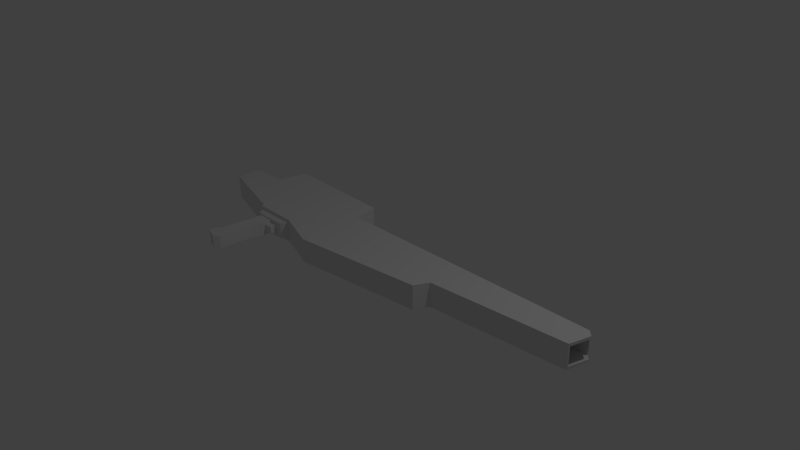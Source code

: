 # Source: S_rifle.blend  (saved by Blender 2.76.0; exported with 4.5.12 LTS)
import bpy
from mathutils import Matrix  # noqa: F401  (used for matrix-valued properties, if any)

bpy.ops.wm.read_factory_settings(use_empty=True)
scene = bpy.context.scene
scene.name = 'Scene'

# ---- collections
col_collection_1 = bpy.data.collections.new('Collection 1'); scene.collection.children.link(col_collection_1)

# ---- materials (node trees are filled in below, after node groups)
mat_material = bpy.data.materials.new('Material')
mat_material.alpha_threshold = 0.0
mat_material.use_transparent_shadow = False
mat_material.roughness = 0.5
mat_material.line_color = (0.0, 0.0, 0.0, 1.0)

# ---- material node trees

# ---- world
world_world = bpy.data.worlds.new('World'); scene.world = world_world
world_world.color = (0.05088, 0.05088, 0.05088)
world_world.use_sun_shadow = False
world_world.sun_shadow_jitter_overblur = 0.0
world_world.cycles.sampling_method = 'MANUAL'
world_world.cycles.sample_map_resolution = 256

# ---- cameras
cam_camera = bpy.data.cameras.new('Camera')
cam_camera.clip_end = 100.0
cam_camera.lens = 35.0
cam_camera.sensor_width = 32.0
cam_camera.sensor_height = 18.0
cam_camera.ortho_scale = 7.314
cam_camera.dof.focus_distance = 0.0
cam_camera.dof.aperture_fstop = 128.0

# ---- lights
light_lamp = bpy.data.lights.new('Lamp', 'POINT')
light_lamp.transmission_factor = 0.0
light_lamp.cutoff_distance = 30.0
light_lamp.energy = 100.0
light_lamp.shadow_buffer_clip_start = 1.001
light_lamp.shadow_soft_size = 0.1
light_lamp.shadow_maximum_resolution = 0.006
light_lamp.use_absolute_resolution = True
light_lamp.cycles.use_multiple_importance_sampling = False

# ---- meshes
me_cube = bpy.data.meshes.new('Cube')
me_cube.from_pydata([(0.8758, -0.05566, 0.7767), (0.8758, -0.05566, -0.7767), (0.8758, -0.9395, 0.7767), (0.8758, -0.9395, -0.7767), (-0.5884, 0.8503, -1.0), (1.0, -1.0, -1.0), (-0.9284, -1.0, -1.0), (-0.5884, 0.8503, 1.0), (1.0, -1.0, 1.0), (-0.9284, -1.0, 1.0), (1.0, -5.96e-08, -1.0), (-0.9284, 2.98e-07, -1.0), (1.0, -5.364e-07, 1.0), (-0.9284, 1.788e-07, 1.0), (1.024, -0.7886, -1.0), (1.024, -0.7886, 1.0), (-0.7705, -1.0, -1.0), (-0.7705, -1.0, 1.0), (-0.7582, -0.7514, 1.0), (-0.7582, -0.7514, -1.0), (-0.5845, -0.7514, 1.0), (-0.5697, -1.0, -1.0), (-0.5697, -1.0, 1.0), (-0.5845, -0.7514, -1.0), (-0.39, 0.9569, -1.0), (-0.3448, 0.4335, -1.0), (-0.39, 0.9569, 1.0), (-0.3448, 0.4335, 1.0), (-0.5884, 0.9544, 1.0), (-0.5884, 0.9544, -1.0), (-0.1651, 0.4335, 1.0), (-0.154, 0.03267, 1.0), (-0.1651, 0.4335, -1.0), (-0.154, 0.03267, -1.0), (0.3987, 0.414, -1.0), (0.3987, 0.03267, 1.0), (0.3987, 0.414, 1.0), (0.3987, 0.03267, -1.0), (1.024, -0.7886, 0.7767), (1.007, -0.9395, 0.7767), (1.002, -0.05566, -0.7767), (1.002, -0.05566, 0.7767), (1.024, -0.7886, -0.7767), (1.007, -0.9395, -0.7767)], [], [(0, 2, 3, 1), (2, 39, 43, 3), (2, 0, 41, 38, 39), (20, 22, 8, 15, 12, 36, 35, 31, 30, 27, 26, 28, 7, 13, 9, 17, 18), (14, 42, 43, 39, 38, 15, 8, 5), (16, 17, 9, 6), (29, 28, 26, 24), (10, 12, 15, 38, 41, 40, 42, 14), (6, 9, 13, 11), (5, 8, 22, 21), (11, 13, 7, 4), (16, 19, 18, 17), (21, 22, 20, 23), (23, 20, 18, 19), (25, 27, 30, 32), (27, 25, 24, 26), (4, 7, 28, 29), (34, 36, 12, 10), (37, 35, 36, 34), (35, 37, 33, 31), (31, 33, 32, 30), (14, 5, 21, 23, 19, 16, 6, 11, 4, 29, 24, 25, 32, 33, 37, 34, 10), (40, 1, 3, 43, 42), (41, 0, 1, 40)])
me_cube.materials.append(mat_material)
me_cube.use_remesh_preserve_volume = False
me_cube.use_remesh_preserve_attributes = False
me_cube.use_mirror_vertex_groups = False
me_cube.update()
me_003 = bpy.data.meshes.new('立方体.003')
me_003.from_pydata([(-0.8109, 0.4207, -0.8863), (-0.8109, 0.4207, 0.8863), (0.7836, 0.4207, -0.8863), (0.7836, 0.4207, 0.8863), (-0.9842, 0.9127, 0.9842), (-0.9842, 0.9127, -0.9842), (0.9833, 0.9079, 0.9833), (0.9833, 0.9079, -0.9833)], [], [(0, 1, 4, 5), (2, 3, 1, 0), (6, 4, 1, 3), (7, 6, 3, 2), (6, 7, 5, 4), (5, 7, 2, 0)])
_uv = me_003.uv_layers.new(name='UVマップ')
_uv.uv.foreach_set('vector', [0.2684, 0.1505, 0.2684, 0.4516, 0.116, 0.4682, 0.116, 0.1339, 0.7344, 0.1505, 0.7344, 0.4516, 0.2684, 0.4516, 0.2684, 0.1505, 0.7928, 0.5359, 0.2178, 0.5368, 0.2684, 0.4516, 0.7344, 0.4516, 0.8883, 0.134, 0.8883, 0.468, 0.7344, 0.4516, 0.7344, 0.1505, 0.2136, 0.9441, 0.2136, 0.6247, 0.7907, 0.6246, 0.7907, 0.9442, 0.2178, 0.06532, 0.7928, 0.06616, 0.7344, 0.1505, 0.2684, 0.1505])
me_003.use_remesh_preserve_volume = False
me_003.use_remesh_preserve_attributes = False
me_003.use_mirror_vertex_groups = False
me_003.update()
me_004 = bpy.data.meshes.new('立方体.004')
me_004.from_pydata([(-1.036, -1.234, -1.0), (-1.036, -1.234, 1.0), (0.4628, -1.173, 1.0), (0.4628, -1.173, -1.0), (0.4246, -1.023, 1.0), (0.4246, -1.023, -1.0), (0.4117, -0.8669, 1.0), (0.4117, -0.8669, -1.0), (0.4246, -0.7107, 1.0), (0.4246, -0.7107, -1.0), (-1.0, -0.5635, 1.0), (-1.0, -0.5635, -1.0), (0.4617, -0.565, -1.0), (0.4617, -0.565, 1.0), (0.4229, -0.7308, -1.0), (0.4229, -0.7308, 1.0), (-1.355, -3.245, -1.0), (-1.355, -3.245, 1.0), (0.02523, -2.974, 1.0), (-0.01981, -3.56, 1.0), (0.02523, -2.974, -1.0), (-0.01981, -3.56, -1.0), (0.09634, -2.447, 1.0), (0.09634, -2.447, -1.0), (0.1732, -1.962, 1.0), (0.1732, -1.962, -1.0), (0.288, -1.538, 1.0), (0.288, -1.538, -1.0), (0.4128, -1.273, 1.0), (0.4128, -1.273, -1.0), (0.4488, -1.222, 1.0), (0.4387, -1.234, 1.0), (0.4488, -1.222, -1.0), (0.4387, -1.234, -1.0), (-1.731, -3.971, -0.9932), (-1.731, -3.971, 0.9932), (-0.3994, -4.284, -0.9932), (-0.3994, -4.284, 0.9932), (-1.694, -3.576, -0.9932), (-1.694, -3.576, 0.9932), (-0.0594, -3.961, -0.9932), (-0.0594, -3.961, 0.9932)], [], [(6, 7, 14, 15), (8, 9, 12, 13), (2, 3, 5, 4), (3, 2, 30, 32), (4, 5, 7, 6), (10, 11, 0, 1), (13, 10, 1, 31, 30, 2, 4, 6, 15, 8), (15, 14, 9, 8), (1, 0, 16, 17), (20, 18, 19, 21), (28, 29, 33, 32, 30, 31), (24, 25, 27, 26), (23, 22, 18, 20), (26, 27, 29, 28), (22, 23, 25, 24), (38, 39, 17, 16), (40, 41, 37, 36), (36, 37, 35, 34), (21, 40, 36, 34, 38, 16, 0, 33, 29, 27, 25, 23, 20), (21, 19, 41, 40), (34, 35, 39, 38), (11, 10, 13, 12), (14, 7, 5, 3, 32, 33, 0, 11, 12, 9), (17, 39, 35, 37, 41, 19, 18, 22, 24, 26, 28, 31, 1)])
_uv = me_004.uv_layers.new(name='UVマップ')
_uv.uv.foreach_set('vector', [0.5463, 0.6299, 0.5461, 0.3492, 0.5619, 0.3437, 0.5625, 0.6355, 0.5689, 0.6379, 0.568, 0.3414, 0.5906, 0.3413, 0.5906, 0.6382, 0.5021, 0.6252, 0.5021, 0.3539, 0.5237, 0.3534, 0.5238, 0.6257, 0.5021, 0.3539, 0.5021, 0.6252, 0.495, 0.6263, 0.4951, 0.3528, 0.5238, 0.6257, 0.5237, 0.3534, 0.5461, 0.3492, 0.5463, 0.6299, 0.9681, 0.7446, 0.6872, 0.7446, 0.6872, 0.6503, 0.9681, 0.6503, 0.5906, 0.6382, 0.5339, 0.8535, 0.4323, 0.831, 0.4913, 0.6274, 0.495, 0.6263, 0.5021, 0.6252, 0.5238, 0.6257, 0.5463, 0.6299, 0.5625, 0.6355, 0.5689, 0.6379, 0.5625, 0.6355, 0.5619, 0.3437, 0.568, 0.3414, 0.5689, 0.6379, 0.9681, 0.6503, 0.6872, 0.6503, 0.6872, 0.3644, 0.9681, 0.3644, 0.2364, 0.3546, 0.2359, 0.6226, 0.1583, 0.6131, 0.1604, 0.3634, 0.485, 0.6287, 0.4848, 0.3505, 0.491, 0.3517, 0.4951, 0.3528, 0.495, 0.6263, 0.4913, 0.6274, 0.381, 0.6336, 0.3804, 0.3447, 0.4434, 0.3464, 0.4441, 0.6325, 0.3102, 0.3489, 0.31, 0.6288, 0.2359, 0.6226, 0.2364, 0.3546, 0.4441, 0.6325, 0.4434, 0.3464, 0.4848, 0.3505, 0.485, 0.6287, 0.31, 0.6288, 0.3102, 0.3489, 0.3804, 0.3447, 0.381, 0.6336, 0.6881, 0.2979, 0.9671, 0.2979, 0.9681, 0.3644, 0.6872, 0.3644, 0.1108, 0.3691, 0.1056, 0.6074, 0.04606, 0.6237, 0.04651, 0.3533, 0.6881, 0.05011, 0.9671, 0.05011, 0.9671, 0.2422, 0.6881, 0.2422, 0.1604, 0.3634, 0.1108, 0.3691, 0.04651, 0.3533, 0.03344, 0.155, 0.08983, 0.1432, 0.1503, 0.1763, 0.4319, 0.1474, 0.491, 0.3517, 0.4848, 0.3505, 0.4434, 0.3464, 0.3804, 0.3447, 0.3102, 0.3489, 0.2364, 0.3546, 0.1604, 0.3634, 0.1583, 0.6131, 0.1056, 0.6074, 0.1108, 0.3691, 0.6881, 0.2422, 0.9671, 0.2422, 0.9671, 0.2979, 0.6881, 0.2979, 0.6872, 0.7446, 0.9681, 0.7446, 0.9681, 0.9499, 0.6872, 0.9499, 0.5619, 0.3437, 0.5461, 0.3492, 0.5237, 0.3534, 0.5021, 0.3539, 0.4951, 0.3528, 0.491, 0.3517, 0.4319, 0.1474, 0.5335, 0.1243, 0.5906, 0.3413, 0.568, 0.3414, 0.1479, 0.8011, 0.08732, 0.8335, 0.03121, 0.8213, 0.04606, 0.6237, 0.1056, 0.6074, 0.1583, 0.6131, 0.2359, 0.6226, 0.31, 0.6288, 0.381, 0.6336, 0.4441, 0.6325, 0.485, 0.6287, 0.4913, 0.6274, 0.4323, 0.831])
me_004.use_remesh_preserve_volume = False
me_004.use_remesh_preserve_attributes = False
me_004.use_mirror_vertex_groups = False
me_004.update()
me_005 = bpy.data.meshes.new('立方体.005')
me_005.from_pydata([(-1.0, -1.234, -1.0), (-1.0, -1.234, 1.0), (0.49, -1.234, 1.0), (0.49, -1.234, -1.0), (0.4628, -1.173, 1.0), (0.4628, -1.173, -1.0), (0.5248, -0.4222, 1.0), (0.5248, -0.4222, -1.0), (0.4628, -0.5606, 1.0), (0.4628, -0.5606, -1.0), (0.4246, -1.023, 1.0), (0.4246, -1.023, -1.0), (0.4117, -0.8669, 1.0), (0.4117, -0.8669, -1.0), (0.4246, -0.7107, 1.0), (0.4246, -0.7107, -1.0), (-1.0, -0.4137, -1.0), (-1.0, -0.4137, 1.0), (0.5299, -0.4148, 1.0), (0.5299, -0.4148, -1.0)], [], [(0, 1, 17, 16), (12, 13, 15, 14), (14, 15, 9, 8), (6, 7, 19, 18), (4, 5, 11, 10), (3, 2, 1, 0), (5, 4, 2, 3), (8, 9, 7, 6), (10, 11, 13, 12), (16, 19, 7, 9, 15, 13, 11, 5, 3, 0), (18, 17, 1, 2, 4, 10, 12, 14, 8, 6), (16, 17, 18, 19)])
_uv = me_005.uv_layers.new(name='UVマップ')
_uv.uv.foreach_set('vector', [0.8618, 0.3313, 0.8618, 0.6693, 0.7232, 0.6693, 0.7232, 0.3313, 0.3784, 0.6732, 0.3789, 0.3272, 0.406, 0.3246, 0.4067, 0.6759, 0.4067, 0.6759, 0.406, 0.3246, 0.4334, 0.3259, 0.4337, 0.6746, 0.4593, 0.6708, 0.4592, 0.3298, 0.4646, 0.3313, 0.4646, 0.6693, 0.3248, 0.6706, 0.3247, 0.3297, 0.3506, 0.3256, 0.3513, 0.6748, 0.3141, 0.3325, 0.3141, 0.6677, 0.06431, 0.6677, 0.06435, 0.3325, 0.3247, 0.3297, 0.3248, 0.6706, 0.3141, 0.6677, 0.3141, 0.3325, 0.4337, 0.6746, 0.4334, 0.3259, 0.4592, 0.3298, 0.4593, 0.6708, 0.3513, 0.6748, 0.3506, 0.3256, 0.3789, 0.3272, 0.3784, 0.6732, 0.4137, 0.06943, 0.4646, 0.3313, 0.4592, 0.3298, 0.4334, 0.3259, 0.406, 0.3246, 0.3789, 0.3272, 0.3506, 0.3256, 0.3247, 0.3297, 0.3141, 0.3325, 0.3033, 0.08307, 0.4646, 0.6693, 0.4156, 0.9306, 0.3047, 0.9186, 0.3141, 0.6677, 0.3248, 0.6706, 0.3513, 0.6748, 0.3784, 0.6732, 0.4067, 0.6759, 0.4337, 0.6746, 0.4593, 0.6708, 0.7232, 0.3313, 0.7232, 0.6693, 0.4646, 0.6693, 0.4646, 0.3313])
me_005.use_remesh_preserve_volume = False
me_005.use_remesh_preserve_attributes = False
me_005.use_mirror_vertex_groups = False
me_005.update()
me_002 = bpy.data.meshes.new('立方体.002')
me_002.from_pydata([(-0.5656, 0.8949, 0.4843), (-0.5656, 0.8949, -0.4843), (0.6072, 0.7781, 0.4843), (0.6072, 0.7781, -0.4843), (-0.6368, 0.1406, -0.4843), (-0.6368, 0.1406, 0.4843), (-0.6085, -0.0222, -0.4843), (-0.6085, -0.0222, 0.4843), (-0.2082, -0.0222, 0.4843), (-0.2082, -0.0222, -0.4843), (-0.1743, 0.1406, 0.4843), (-0.1743, 0.1406, -0.4843), (0.6665, 0.1406, -0.4843), (0.6665, 0.1406, 0.4843)], [], [(1, 0, 2, 3), (2, 0, 5, 7, 8, 10, 13), (3, 2, 13, 12), (10, 11, 12, 13), (8, 9, 11, 10), (7, 6, 9, 8), (5, 4, 6, 7), (1, 4, 5, 0), (12, 11, 9, 6, 4, 1, 3)])
_uv = me_002.uv_layers.new(name='UVマップ')
_uv.uv.foreach_set('vector', [0.2493, 0.347, 0.4606, 0.347, 0.4606, 0.6042, 0.2493, 0.6042, 0.4606, 0.6042, 0.4606, 0.347, 0.626, 0.3479, 0.6607, 0.3575, 0.652, 0.4444, 0.616, 0.4483, 0.5978, 0.6308, 0.2493, 0.6042, 0.4606, 0.6042, 0.4606, 0.7439, 0.2493, 0.7439, 0.7494, 0.3891, 0.9605, 0.3891, 0.9605, 0.7517, 0.7494, 0.7517, 0.7494, 0.3173, 0.9605, 0.3173, 0.9605, 0.3891, 0.7494, 0.3891, 0.7494, 0.1446, 0.9605, 0.1446, 0.9605, 0.3173, 0.7494, 0.3173, 0.4606, 0.1817, 0.2493, 0.1817, 0.2493, 0.1456, 0.4606, 0.1456, 0.2493, 0.347, 0.2493, 0.1817, 0.4606, 0.1817, 0.4606, 0.347, 0.1121, 0.6308, 0.09392, 0.4483, 0.05785, 0.4444, 0.04919, 0.3575, 0.08392, 0.3479, 0.2493, 0.347, 0.2493, 0.6042])
me_002.use_remesh_preserve_volume = False
me_002.use_remesh_preserve_attributes = False
me_002.use_mirror_vertex_groups = False
me_002.update()
me_001 = bpy.data.meshes.new('立方体.001')
me_001.from_pydata([(0.8591, -0.05957, 0.4843), (-0.4696, -0.435, 0.4843), (0.8591, -0.05957, -0.4843), (-0.4696, -0.435, -0.4843), (-0.8915, -0.06911, 0.4843), (-0.8915, -0.06911, -0.4843), (-0.3733, 0.2736, 0.4843), (-0.3733, 0.2736, -0.4843), (-0.7872, 0.2736, 0.4843), (-0.7872, 0.2736, -0.4843), (-0.3477, 0.5361, 0.4843), (-0.3477, 0.5361, -0.4843), (0.9257, 0.5361, 0.4843), (0.9257, 0.5361, -0.4843), (0.9257, 0.2864, 0.4843), (0.9257, 0.2864, -0.4843)], [], [(14, 0, 2, 15), (2, 0, 1, 3), (2, 3, 5, 9, 7, 11, 13, 15), (6, 7, 9, 8), (7, 6, 10, 11), (11, 10, 12, 13), (14, 12, 10, 6, 8, 4, 1, 0), (14, 15, 13, 12), (5, 4, 8, 9), (4, 5, 3, 1)])
_uv = me_001.uv_layers.new(name='UVマップ')
_uv.uv.foreach_set('vector', [0.7301, 0.7606, 0.6493, 0.7606, 0.6493, 0.5386, 0.7301, 0.5386, 0.6493, 0.5386, 0.6493, 0.7606, 0.3328, 0.7606, 0.3328, 0.5386, 0.6493, 0.5386, 0.3328, 0.5386, 0.2625, 0.4315, 0.3068, 0.3624, 0.3982, 0.3882, 0.4202, 0.3319, 0.7011, 0.4113, 0.6856, 0.4664, 0.4033, 0.07567, 0.4033, 0.2857, 0.3136, 0.2857, 0.3136, 0.07567, 0.4033, 0.2857, 0.4033, 0.07567, 0.4605, 0.07567, 0.4605, 0.2857, 0.4605, 0.2857, 0.4605, 0.07567, 0.7366, 0.07567, 0.7366, 0.2857, 0.6856, 0.8328, 0.7011, 0.8879, 0.4202, 0.9673, 0.3982, 0.911, 0.3068, 0.9368, 0.2625, 0.8676, 0.3328, 0.7606, 0.6493, 0.7606, 0.7301, 0.7606, 0.7301, 0.5386, 0.7873, 0.5386, 0.7873, 0.7606, 0.2359, 0.2857, 0.2359, 0.07567, 0.3136, 0.07567, 0.3136, 0.2857, 0.2047, 0.7606, 0.2047, 0.5386, 0.3328, 0.5386, 0.3328, 0.7606])
me_001.use_remesh_preserve_volume = False
me_001.use_remesh_preserve_attributes = False
me_001.use_mirror_vertex_groups = False
me_001.update()

# ---- objects
ob_x = bpy.data.objects.new('銃身', me_cube)
ob_x_1 = bpy.data.objects.new('立方体', me_003)
ob_x_2 = bpy.data.objects.new('グリップ', me_004)
ob_x_3 = bpy.data.objects.new('引金', me_005)
ob_x_4 = bpy.data.objects.new('上部', me_002)
ob_x_5 = bpy.data.objects.new('下部', me_001)
ob_lamp = bpy.data.objects.new('Lamp', light_lamp)
ob_camera = bpy.data.objects.new('Camera', cam_camera)

# ---- transforms, parenting, visibility, modifiers, constraints
ob_x.location = (0.0, 0.0, 0.0)
ob_x.scale = (3.146, -0.3698, -0.1669)
ob_x.lock_rotations_4d = False
ob_x.empty_display_type = 'ARROWS'
ob_x.lineart.crease_threshold = 0.0
ob_x_1.location = (-1.539, -0.5187, 0.0)
ob_x_1.scale = (0.2986, 0.1816, -0.1239)
ob_x_1.hide_viewport = True
ob_x_1.lineart.crease_threshold = 0.0
ob_x_2.location = (-1.586, -0.3066, 0.0)
ob_x_2.scale = (0.1486, 0.2272, -0.09077)
ob_x_2.hide_viewport = True
ob_x_2.lineart.crease_threshold = 0.0
ob_x_3.location = (-1.456, -0.2708, 0.0)
ob_x_3.scale = (0.1107, 0.2163, -0.05259)
ob_x_3.hide_viewport = True
ob_x_3.lineart.crease_threshold = 0.0
ob_x_4.location = (-1.554, 0.2904, 0.0)
ob_x_4.scale = (1.365, 0.5647, 0.3422)
ob_x_4.hide_viewport = True
ob_x_4.lineart.crease_threshold = 0.0
ob_x_5.location = (-0.009769, -0.3147, 0.0)
ob_x_5.scale = (1.365, 0.5647, 0.3422)
ob_x_5.hide_viewport = True
ob_x_5.lineart.crease_threshold = 0.0
ob_lamp.location = (4.076, 1.005, 5.904)
ob_lamp.rotation_euler = (0.6503, 0.05522, 1.866)
ob_lamp.lock_rotations_4d = False
ob_lamp.empty_display_type = 'ARROWS'
ob_lamp.color = (0.0, 0.0, 0.0, 0.0)
ob_lamp.lineart.crease_threshold = 0.0
ob_camera.location = (7.481, -6.508, 5.344)
ob_camera.rotation_euler = (1.109, 0.0, 0.8149)
ob_camera.lock_rotations_4d = False
ob_camera.empty_display_type = 'ARROWS'
ob_camera.color = (0.0, 0.0, 0.0, 0.0)
ob_camera.display_type = 'WIRE'
ob_camera.lineart.crease_threshold = 0.0

# ---- collection membership
col_collection_1.objects.link(ob_x)
col_collection_1.objects.link(ob_x_1)
col_collection_1.objects.link(ob_x_2)
col_collection_1.objects.link(ob_x_3)
col_collection_1.objects.link(ob_x_4)
col_collection_1.objects.link(ob_x_5)
col_collection_1.objects.link(ob_lamp)
col_collection_1.objects.link(ob_camera)

# ---- scene / render settings (as saved in the file)
scene.camera = ob_camera
scene.frame_start = 1; scene.frame_end = 250; scene.frame_set(0)
scene.render.engine = 'BLENDER_EEVEE_NEXT'
scene.render.resolution_percentage = 50
scene.render.dither_intensity = 0.0
scene.cycles.use_denoising = False
scene.cycles.samples = 10
scene.cycles.sampling_pattern = 'TABULATED_SOBOL'
scene.cycles.light_sampling_threshold = 0.0
scene.cycles.use_adaptive_sampling = False
scene.cycles.use_light_tree = False
scene.cycles.blur_glossy = 0.0
scene.cycles.pixel_filter_type = 'GAUSSIAN'
scene.cycles.sample_clamp_indirect = 0.0
scene.view_settings.view_transform = 'Standard'
bpy.context.view_layer.update()
